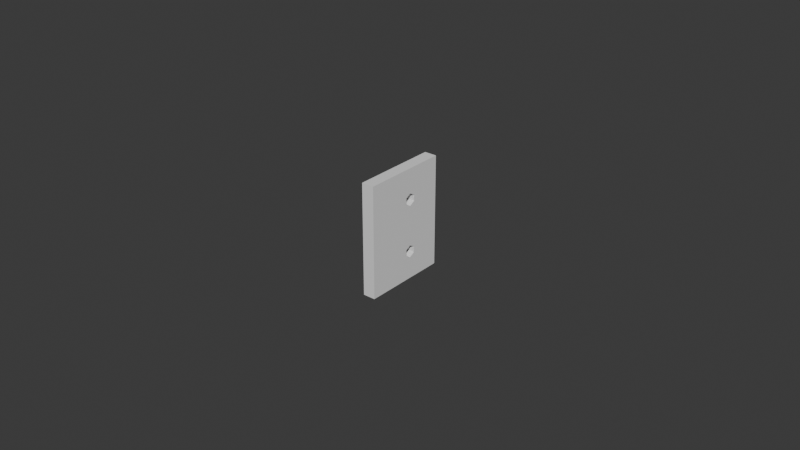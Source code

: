 # Source: paredeFrontalFinal.blend  (saved by Blender 4.2.66; exported with 4.5.12 LTS)
import bpy
from mathutils import Matrix  # noqa: F401  (used for matrix-valued properties, if any)

bpy.ops.wm.read_factory_settings(use_empty=True)
scene = bpy.context.scene
scene.name = 'Scene'

# ---- world
world_world = bpy.data.worlds.new('World'); scene.world = world_world
world_world.use_nodes = True; world_world.node_tree.nodes.clear()
_N = world_world.node_tree.nodes; _L = world_world.node_tree.links
n0 = _N.new('ShaderNodeOutputWorld'); n0.name = 'World Output'; n0.location = (300, 300)
n1 = _N.new('ShaderNodeBackground'); n1.name = 'Background'; n1.location = (10, 300)
n1.inputs[0].default_value = (0.05088, 0.05088, 0.05088, 1.0)
_L.new(n1.outputs[0], n0.inputs[0])
n0.is_active_output = True
world_world.color = (0.05088, 0.05088, 0.05088)
world_world.sun_shadow_jitter_overblur = 0.0

# ---- meshes
me_cube = bpy.data.meshes.new('Cube')
me_cube.from_pydata([(-0.001, -0.001, -0.001), (-0.001, -0.001, 0.001), (0.0, 0.0004286, -0.0006667), (0.0, 0.0004286, 0.0008333), (-0.001, 0.001, -0.001), (-0.001, 0.001, 0.001), (0.000875, 0.0004286, -0.0007222), (0.000875, 0.0004286, 0.0007778), (0.001, -0.001, -0.001), (0.001, -0.001, 0.001), (0.000875, 0.0004286, 0.0006667), (0.000875, 0.0004286, -0.0008333), (0.001, 0.001, -0.001), (0.001, 0.001, 0.001), (0.0, 0.0004286, 0.0006111), (0.0, 0.0004286, -0.0008889), (-0.000875, 0.0004286, -0.0008333), (-0.000875, 0.0004286, 0.0006667), (-0.000875, 0.0004286, 0.0007778), (-0.000875, 0.0004286, -0.0007222), (-0.001, 3.571e-05, 0.0003889), (-0.001, 3.571e-05, 0.0005), (-0.001, 0.0002857, 0.0003889), (-0.001, 0.0002857, 0.0005), (-0.001, 0.0001607, 0.0005556), (-0.001, 0.0001607, 0.0003333), (-0.001, 3.571e-05, -0.0005556), (-0.001, 0.0001607, -0.0006111), (-0.001, 3.571e-05, -0.0004444), (-0.001, 0.0002857, -0.0004444), (-0.001, 0.0002857, -0.0005556), (-0.001, 0.0001607, -0.0003889), (-0.000875, 0.001, -0.0008333), (-0.000875, 0.001, -0.0007222), (-0.000875, 0.001, 0.0006667), (-0.000875, 0.001, 0.0007778), (0.0, 0.001, 0.0006111), (0.0, 0.001, 0.0008333), (0.0, 0.001, -0.0008889), (0.0, 0.001, -0.0006667), (0.000875, 0.001, 0.0006667), (0.000875, 0.001, 0.0007778), (0.000875, 0.001, -0.0008333), (0.000875, 0.001, -0.0007222), (0.001, 3.571e-05, 0.0003889), (0.001, 3.571e-05, 0.0005), (0.001, 0.0002857, 0.0005), (0.001, 0.0002857, 0.0003889), (0.001, 0.0001607, 0.0005556), (0.001, 0.0001607, 0.0003333), (0.001, 3.571e-05, -0.0004444), (0.001, 3.571e-05, -0.0005556), (0.001, 0.0002857, -0.0005556), (0.001, 0.0002857, -0.0004444), (0.001, 0.0001607, -0.0006111), (0.001, 0.0001607, -0.0003889)], [], [(21, 1, 5, 23, 24), (5, 4, 30, 29, 31, 28, 26, 0, 1, 21, 20, 25, 22, 23), (30, 4, 0, 26, 27), (32, 4, 5, 35, 34, 36, 40, 41, 13, 12, 42, 43, 39, 33), (5, 13, 41, 37, 35), (12, 4, 32, 38, 42), (46, 13, 9, 45, 48), (51, 8, 12, 52, 54), (52, 12, 13, 46, 47, 49, 44, 45, 9, 8, 51, 50, 55, 53), (8, 9, 1, 0), (4, 12, 8, 0), (13, 5, 1, 9), (6, 2, 39, 43), (11, 6, 43, 42), (38, 15, 11, 42), (32, 16, 15, 38), (19, 2, 6, 11, 15, 16), (19, 16, 32, 33), (2, 19, 33, 39), (23, 46, 48, 24), (23, 22, 47, 46), (22, 25, 49, 47), (25, 20, 44, 49), (21, 45, 44, 20), (24, 48, 45, 21), (29, 53, 55, 31), (29, 30, 52, 53), (30, 27, 54, 52), (27, 26, 51, 54), (28, 50, 51, 26), (31, 55, 50, 28), (7, 3, 37, 41), (10, 7, 41, 40), (36, 14, 10, 40), (34, 17, 14, 36), (18, 3, 7, 10, 14, 17), (18, 17, 34, 35), (3, 18, 35, 37)])
_uv = me_cube.uv_layers.new(name='UVMap')
_uv.uv.foreach_set('vector', [0.5625, 0.1295, 0.625, 0.0, 0.625, 0.25, 0.5625, 0.1607, 0.5694, 0.1451, 0.625, 0.25, 0.375, 0.25, 0.4306, 0.1607, 0.4444, 0.1607, 0.4514, 0.1451, 0.4444, 0.1295, 0.4306, 0.1295, 0.375, 0.0, 0.625, 0.0, 0.5625, 0.1295, 0.5486, 0.1295, 0.5417, 0.1451, 0.5486, 0.1607, 0.5625, 0.1607, 0.4306, 0.1607, 0.375, 0.25, 0.375, 0.0, 0.4306, 0.1295, 0.4236, 0.1451, 0.3958, 0.2656, 0.375, 0.25, 0.625, 0.25, 0.5972, 0.2656, 0.5833, 0.2656, 0.5764, 0.375, 0.5833, 0.4844, 0.5972, 0.4844, 0.625, 0.5, 0.375, 0.5, 0.3958, 0.4844, 0.4097, 0.4844, 0.4167, 0.375, 0.4097, 0.2656, 0.625, 0.25, 0.625, 0.5, 0.5972, 0.4844, 0.6042, 0.375, 0.5972, 0.2656, 0.375, 0.5, 0.375, 0.25, 0.3958, 0.2656, 0.3889, 0.375, 0.3958, 0.4844, 0.5625, 0.5893, 0.625, 0.5, 0.625, 0.75, 0.5625, 0.6205, 0.5694, 0.6049, 0.4306, 0.6205, 0.375, 0.75, 0.375, 0.5, 0.4306, 0.5893, 0.4236, 0.6049, 0.4306, 0.5893, 0.375, 0.5, 0.625, 0.5, 0.5625, 0.5893, 0.5486, 0.5893, 0.5417, 0.6049, 0.5486, 0.6205, 0.5625, 0.6205, 0.625, 0.75, 0.375, 0.75, 0.4306, 0.6205, 0.4444, 0.6205, 0.4514, 0.6049, 0.4444, 0.5893, 0.375, 0.75, 0.625, 0.75, 0.625, 1.0, 0.375, 1.0, 0.125, 0.5, 0.375, 0.5, 0.375, 0.75, 0.125, 0.75, 0.625, 0.5, 0.875, 0.5, 0.875, 0.75, 0.625, 0.75, 0.8333, 1.0, 1.0, 1.0, 1.0, 0.7333, 0.8333, 0.7333, 0.6667, 1.0, 0.8333, 1.0, 0.8333, 0.7333, 0.6667, 0.7333, 0.5, 0.7333, 0.5, 1.0, 0.6667, 1.0, 0.6667, 0.7333, 0.3333, 0.7333, 0.3333, 1.0, 0.5, 1.0, 0.5, 0.7333, 0.04215, 0.37, 0.25, 0.49, 0.4578, 0.13, 0.4578, 0.13, 0.25, 0.49, 0.04215, 0.37, 0.1667, 1.0, 0.3333, 1.0, 0.3333, 0.7333, 0.1667, 0.7333, -8.941e-08, 1.0, 0.1667, 1.0, 0.1667, 0.7333, -8.941e-08, 0.7333, 0.8333, 0.7, 0.8333, 0.8333, 1.0, 0.8333, 1.0, 0.7, 0.8333, 0.5, 0.6667, 0.5, 0.6667, 0.5, 0.8333, 0.5, 0.6667, 0.7, 0.5, 0.7, 0.5, 0.8333, 0.6667, 0.8333, 0.5, 0.7, 0.3333, 0.7, 0.3333, 0.8333, 0.5, 0.8333, 0.1667, 0.5, 0.1667, 0.5, 0.3333, 0.5, 0.3333, 0.5, -8.941e-08, 0.7, -8.941e-08, 0.8333, 0.1667, 0.8333, 0.1667, 0.7, 0.8333, 0.7, 0.8333, 0.8333, 1.0, 0.8333, 1.0, 0.7, 0.8333, 0.5, 0.6667, 0.5, 0.6667, 0.5, 0.8333, 0.5, 0.6667, 0.7, 0.5, 0.7, 0.5, 0.8333, 0.6667, 0.8333, 0.5, 0.7, 0.3333, 0.7, 0.3333, 0.8333, 0.5, 0.8333, 0.1667, 0.5, 0.1667, 0.5, 0.3333, 0.5, 0.3333, 0.5, -8.941e-08, 0.7, -8.941e-08, 0.8333, 0.1667, 0.8333, 0.1667, 0.7, 0.8333, 1.0, 1.0, 1.0, 1.0, 0.7333, 0.8333, 0.7333, 0.6667, 1.0, 0.8333, 1.0, 0.8333, 0.7333, 0.6667, 0.7333, 0.5, 0.7333, 0.5, 1.0, 0.6667, 1.0, 0.6667, 0.7333, 0.3333, 0.7333, 0.3333, 1.0, 0.5, 1.0, 0.5, 0.7333, 0.04215, 0.37, 0.25, 0.49, 0.4578, 0.13, 0.4578, 0.13, 0.25, 0.49, 0.04215, 0.37, 0.1667, 1.0, 0.3333, 1.0, 0.3333, 0.7333, 0.1667, 0.7333, -8.941e-08, 1.0, 0.1667, 1.0, 0.1667, 0.7333, -8.941e-08, 0.7333])
me_cube.update()

# ---- objects
ob_cube_001 = bpy.data.objects.new('Cube.001', me_cube)

# ---- transforms, parenting, visibility, modifiers, constraints
ob_cube_001.location = (0.0, 0.0, 0.0)
ob_cube_001.scale = (2.0, 14.0, 18.0)

# ---- collection membership
scene.collection.objects.link(ob_cube_001)

# ---- scene / render settings (as saved in the file)
scene.frame_start = 1; scene.frame_end = 250; scene.frame_set(0)
scene.render.engine = 'BLENDER_EEVEE_NEXT'
bpy.context.view_layer.update()

# ---- added for rendering (the .blend has no active camera and no usable light): camera, sun
cam_auto = bpy.data.cameras.new('AutoCamera')
cam_auto.lens = 50.0
cam_auto.sensor_width = 36.0
cam_auto.clip_end = 1000.0
ob_auto_camera = bpy.data.objects.new('AutoCamera', cam_auto)
scene.collection.objects.link(ob_auto_camera)
ob_auto_camera.location = (0.185045, -0.222054, 0.148036)
ob_auto_camera.rotation_euler = (1.09748, -7.21219e-08, 0.694738)
scene.camera = ob_auto_camera
light_auto_sun = bpy.data.lights.new('AutoSun', 'SUN')
light_auto_sun.energy = 3.0
light_auto_sun.angle = 0.0523599
ob_auto_sun = bpy.data.objects.new('AutoSun', light_auto_sun)
scene.collection.objects.link(ob_auto_sun)
ob_auto_sun.rotation_euler = (0.872665, 0.174533, 0.523599)
bpy.context.view_layer.update()
